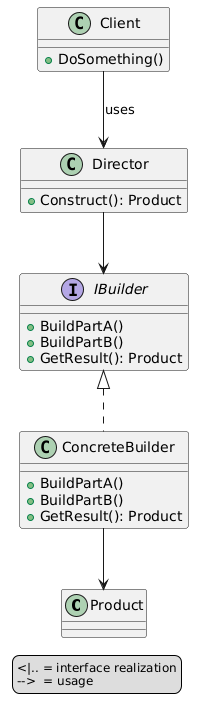

The diagram above was rendered by PlantUML. Its source (embedded in the PNG):
@startuml
skinparam legendFontSize 12

class Product

interface IBuilder {
  +BuildPartA()
  +BuildPartB()
  +GetResult(): Product
}

class ConcreteBuilder {
  +BuildPartA()
  +BuildPartB()
  +GetResult(): Product
}
IBuilder <|.. ConcreteBuilder

class Director {
  +Construct(): Product
}
class Client {
  +DoSomething()
}
Director --> IBuilder
ConcreteBuilder --> Product
Client --> Director : uses

legend left
  <|.. = interface realization
  -->  = usage
end legend
@enduml